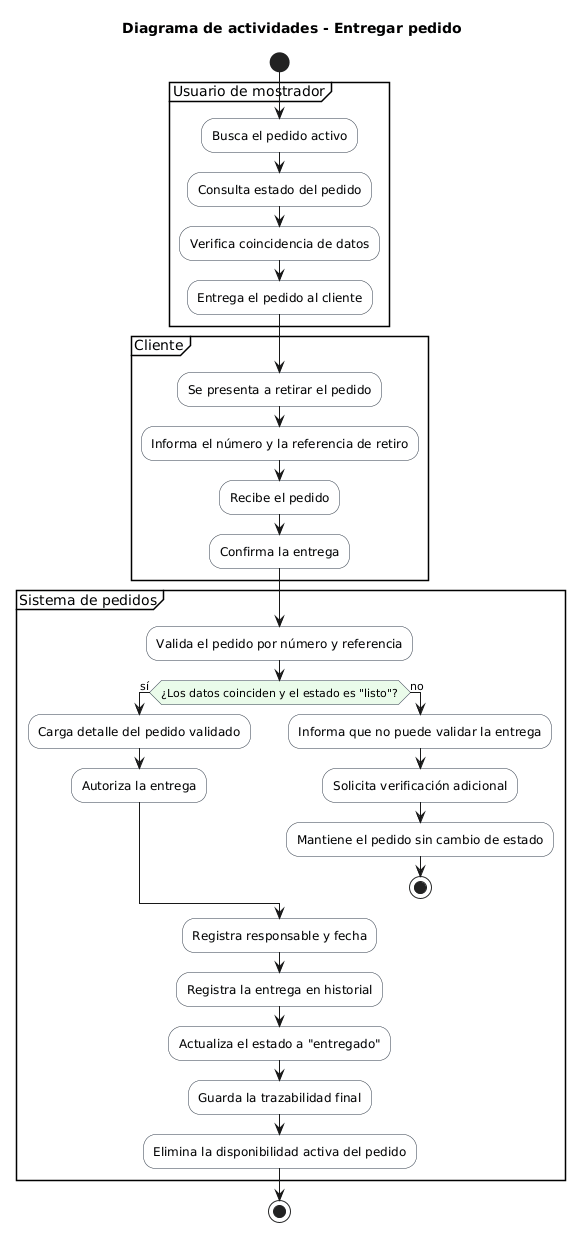

The diagram above was rendered by PlantUML. Its source (embedded in the PNG):
@startuml
!pragma useVerticalIf on
skinparam shadowing false
skinparam linetype ortho
skinparam activity {
  BackgroundColor #F8F9FA
  BorderColor #2F3A4A
  DiamondBackgroundColor #EAFBEA
  DiamondBorderColor #2F3A4A
}

title Diagrama de actividades - Entregar pedido

start

partition "Usuario de mostrador" {
  :Busca el pedido activo;
  :Consulta estado del pedido;
  :Verifica coincidencia de datos;
  :Entrega el pedido al cliente;
}

partition "Cliente" {
  :Se presenta a retirar el pedido;
  :Informa el número y la referencia de retiro;
  :Recibe el pedido;
  :Confirma la entrega;
}

partition "Sistema de pedidos" {
  :Valida el pedido por número y referencia;
  if (¿Los datos coinciden y el estado es "listo"?) then (sí)
    :Carga detalle del pedido validado;
    :Autoriza la entrega;
  else (no)
    :Informa que no puede validar la entrega;
    :Solicita verificación adicional;
    :Mantiene el pedido sin cambio de estado;
    stop
  endif
  :Registra responsable y fecha;
  :Registra la entrega en historial;
  :Actualiza el estado a "entregado";
  :Guarda la trazabilidad final;
  :Elimina la disponibilidad activa del pedido;
}

stop
@enduml